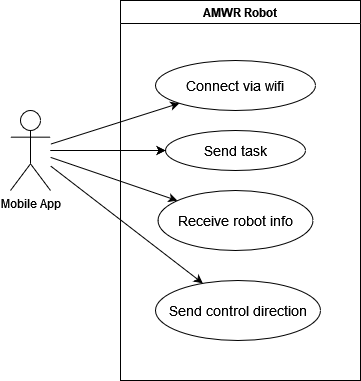

The diagram above was exported from draw.io. Its source (the exported page's mxGraphModel, read from the mxfile embedded in the PNG):
<mxGraphModel dx="910" dy="779" grid="1" gridSize="10" guides="1" tooltips="1" connect="1" arrows="1" fold="1" page="1" pageScale="1" pageWidth="1169" pageHeight="827" math="0" shadow="0">
  <root>
    <mxCell id="0" />
    <mxCell id="1" parent="0" />
    <mxCell id="K_LJy5VacwI-0oX9ZVGS-1" value="AMWR Robot" style="swimlane;whiteSpace=wrap;html=1;" vertex="1" parent="1">
      <mxGeometry x="240" y="80" width="240" height="380" as="geometry" />
    </mxCell>
    <mxCell id="K_LJy5VacwI-0oX9ZVGS-4" value="&lt;font style=&quot;font-size: 14px;&quot;&gt;Connect via wifi&lt;/font&gt;" style="ellipse;whiteSpace=wrap;html=1;verticalAlign=middle;" vertex="1" parent="K_LJy5VacwI-0oX9ZVGS-1">
      <mxGeometry x="35" y="60" width="160" height="50" as="geometry" />
    </mxCell>
    <mxCell id="K_LJy5VacwI-0oX9ZVGS-6" value="Send task" style="ellipse;whiteSpace=wrap;html=1;verticalAlign=middle;fontSize=14;" vertex="1" parent="K_LJy5VacwI-0oX9ZVGS-1">
      <mxGeometry x="45" y="130" width="140" height="40" as="geometry" />
    </mxCell>
    <mxCell id="K_LJy5VacwI-0oX9ZVGS-11" value="Receive robot info" style="ellipse;whiteSpace=wrap;html=1;verticalAlign=middle;fontSize=14;" vertex="1" parent="K_LJy5VacwI-0oX9ZVGS-1">
      <mxGeometry x="37.5" y="190" width="155" height="60" as="geometry" />
    </mxCell>
    <mxCell id="K_LJy5VacwI-0oX9ZVGS-13" value="Send control direction" style="ellipse;whiteSpace=wrap;html=1;verticalAlign=middle;fontSize=14;" vertex="1" parent="K_LJy5VacwI-0oX9ZVGS-1">
      <mxGeometry x="35" y="280" width="165" height="60" as="geometry" />
    </mxCell>
    <mxCell id="K_LJy5VacwI-0oX9ZVGS-5" value="" style="rounded=0;orthogonalLoop=1;jettySize=auto;html=1;" edge="1" parent="1" source="K_LJy5VacwI-0oX9ZVGS-2" target="K_LJy5VacwI-0oX9ZVGS-4">
      <mxGeometry relative="1" as="geometry" />
    </mxCell>
    <mxCell id="K_LJy5VacwI-0oX9ZVGS-7" value="" style="edgeStyle=none;rounded=0;orthogonalLoop=1;jettySize=auto;html=1;fontSize=14;" edge="1" parent="1" source="K_LJy5VacwI-0oX9ZVGS-2" target="K_LJy5VacwI-0oX9ZVGS-6">
      <mxGeometry relative="1" as="geometry" />
    </mxCell>
    <mxCell id="K_LJy5VacwI-0oX9ZVGS-8" value="" style="edgeStyle=none;rounded=0;orthogonalLoop=1;jettySize=auto;html=1;fontSize=14;" edge="1" parent="1" source="K_LJy5VacwI-0oX9ZVGS-2" target="K_LJy5VacwI-0oX9ZVGS-6">
      <mxGeometry relative="1" as="geometry" />
    </mxCell>
    <mxCell id="K_LJy5VacwI-0oX9ZVGS-12" value="" style="edgeStyle=none;rounded=0;orthogonalLoop=1;jettySize=auto;html=1;fontSize=14;" edge="1" parent="1" source="K_LJy5VacwI-0oX9ZVGS-2" target="K_LJy5VacwI-0oX9ZVGS-11">
      <mxGeometry relative="1" as="geometry" />
    </mxCell>
    <mxCell id="K_LJy5VacwI-0oX9ZVGS-14" value="" style="edgeStyle=none;rounded=0;orthogonalLoop=1;jettySize=auto;html=1;fontSize=14;" edge="1" parent="1" source="K_LJy5VacwI-0oX9ZVGS-2" target="K_LJy5VacwI-0oX9ZVGS-13">
      <mxGeometry relative="1" as="geometry" />
    </mxCell>
    <mxCell id="K_LJy5VacwI-0oX9ZVGS-2" value="Mobile App" style="shape=umlActor;verticalLabelPosition=bottom;verticalAlign=top;html=1;outlineConnect=0;" vertex="1" parent="1">
      <mxGeometry x="130" y="190" width="40" height="80" as="geometry" />
    </mxCell>
  </root>
</mxGraphModel>